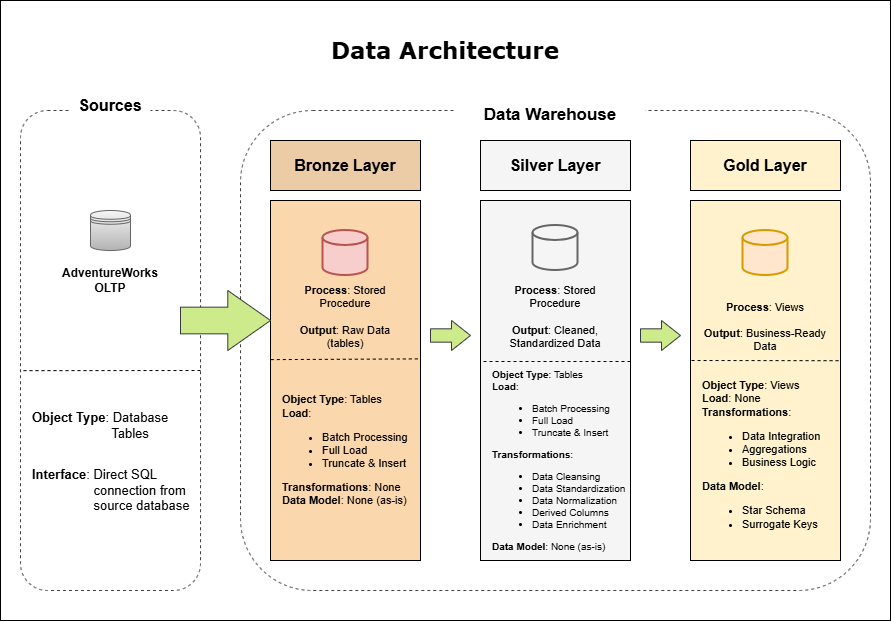

The diagram above was exported from draw.io. Its source (the exported page's mxGraphModel, read from the mxfile embedded in the PNG):
<mxGraphModel dx="2096" dy="783" grid="1" gridSize="10" guides="1" tooltips="1" connect="1" arrows="1" fold="1" page="1" pageScale="1" pageWidth="850" pageHeight="1100" math="0" shadow="0">
  <root>
    <mxCell id="0" />
    <mxCell id="1" parent="0" />
    <mxCell id="F1-lPIqUNEMg5Q7Ke7V9-1" parent="1" style="rounded=0;whiteSpace=wrap;html=1;movable=1;resizable=1;rotatable=1;deletable=1;editable=1;locked=0;connectable=1;" value="" vertex="1">
      <mxGeometry height="620" width="890" x="-70" y="10" as="geometry" />
    </mxCell>
    <mxCell id="F1-lPIqUNEMg5Q7Ke7V9-3" parent="1" style="rounded=1;whiteSpace=wrap;html=1;dashed=1;strokeWidth=1;strokeColor=light-dark(#463f3f, #EDEDED);" value="" vertex="1">
      <mxGeometry height="480" width="180" x="-50" y="120" as="geometry" />
    </mxCell>
    <mxCell id="F1-lPIqUNEMg5Q7Ke7V9-4" parent="1" style="rounded=1;whiteSpace=wrap;html=1;dashed=1;strokeWidth=1;strokeColor=light-dark(#463f3f, #EDEDED);" value="" vertex="1">
      <mxGeometry height="480" width="630" x="170" y="120" as="geometry" />
    </mxCell>
    <mxCell id="F1-lPIqUNEMg5Q7Ke7V9-6" parent="1" style="text;html=1;whiteSpace=wrap;strokeColor=none;fillColor=none;align=center;verticalAlign=middle;rounded=0;fontSize=23;fontStyle=1;fontFamily=Verdana;" value="Data Architecture" vertex="1">
      <mxGeometry height="40" width="320" x="215" y="40" as="geometry" />
    </mxCell>
    <mxCell id="F1-lPIqUNEMg5Q7Ke7V9-9" parent="1" style="rounded=0;whiteSpace=wrap;html=1;fontStyle=1;fontSize=16;strokeColor=none;" value="Sources" vertex="1">
      <mxGeometry height="30" width="80" y="100" as="geometry" />
    </mxCell>
    <mxCell id="F1-lPIqUNEMg5Q7Ke7V9-10" parent="1" style="rounded=0;whiteSpace=wrap;html=1;fontStyle=1;fontSize=17;strokeColor=none;" value="Data Warehouse" vertex="1">
      <mxGeometry height="30" width="190" x="385" y="110" as="geometry" />
    </mxCell>
    <mxCell id="F1-lPIqUNEMg5Q7Ke7V9-11" parent="1" style="shape=datastore;whiteSpace=wrap;html=1;fillColor=#f5f5f5;strokeColor=#666666;gradientColor=#b3b3b3;" value="" vertex="1">
      <mxGeometry height="40" width="40" x="20" y="220" as="geometry" />
    </mxCell>
    <mxCell id="F1-lPIqUNEMg5Q7Ke7V9-12" parent="1" style="text;html=1;whiteSpace=wrap;strokeColor=none;fillColor=none;align=center;verticalAlign=middle;rounded=0;fontStyle=1;fontSize=12;" value="AdventureWorks&lt;div&gt;OLTP&lt;/div&gt;" vertex="1">
      <mxGeometry height="40" width="160" x="-40" y="270" as="geometry" />
    </mxCell>
    <mxCell id="F1-lPIqUNEMg5Q7Ke7V9-13" edge="1" parent="1" style="endArrow=none;dashed=1;html=1;rounded=0;entryX=-0.017;entryY=0.642;entryDx=0;entryDy=0;entryPerimeter=0;" value="">
      <mxGeometry height="50" relative="1" width="50" as="geometry">
        <mxPoint x="130" y="380" as="sourcePoint" />
        <mxPoint x="-49.99999999999994" y="380.1600000000001" as="targetPoint" />
      </mxGeometry>
    </mxCell>
    <mxCell id="F1-lPIqUNEMg5Q7Ke7V9-14" parent="1" style="text;html=1;whiteSpace=wrap;strokeColor=none;fillColor=none;align=left;verticalAlign=middle;rounded=0;fontSize=13;fontStyle=0" value="&lt;strong&gt;Object Type&lt;/strong&gt;: Database&lt;div&gt;&lt;div&gt;&lt;span style=&quot;white-space: pre;&quot;&gt;&#09;&lt;/span&gt;&lt;span style=&quot;white-space: pre;&quot;&gt;&#09;&amp;nbsp;&lt;/span&gt;&amp;nbsp; &amp;nbsp; &amp;nbsp;Tables&amp;nbsp;&lt;/div&gt;&lt;/div&gt;" vertex="1">
      <mxGeometry height="30" width="180" x="-40" y="420" as="geometry" />
    </mxCell>
    <mxCell id="F1-lPIqUNEMg5Q7Ke7V9-15" parent="1" style="text;html=1;whiteSpace=wrap;strokeColor=none;fillColor=none;align=left;verticalAlign=middle;rounded=0;fontSize=13;fontStyle=0" value="&lt;strong&gt;Interface&lt;/strong&gt;: Direct SQL &lt;span style=&quot;white-space: pre;&quot;&gt;&#09;&lt;/span&gt;&lt;span style=&quot;white-space: pre;&quot;&gt;&#09;&lt;/span&gt;&amp;nbsp;connection from &lt;span style=&quot;white-space: pre;&quot;&gt;&#09;&lt;/span&gt;&lt;span style=&quot;white-space: pre;&quot;&gt;&#09;&lt;/span&gt;&amp;nbsp;source database" vertex="1">
      <mxGeometry height="80" width="180" x="-40" y="460" as="geometry" />
    </mxCell>
    <mxCell id="F1-lPIqUNEMg5Q7Ke7V9-18" parent="1" style="rounded=0;whiteSpace=wrap;html=1;fillColor=#fad7ac;strokeColor=light-dark(#000000, #c98531);" value="" vertex="1">
      <mxGeometry height="360" width="150" x="200" y="210" as="geometry" />
    </mxCell>
    <mxCell id="F1-lPIqUNEMg5Q7Ke7V9-22" parent="1" style="rounded=0;whiteSpace=wrap;html=1;fillColor=#f5f5f5;gradientColor=none;strokeColor=light-dark(#000000, #959595);" value="" vertex="1">
      <mxGeometry height="360" width="150" x="410" y="210" as="geometry" />
    </mxCell>
    <mxCell id="F1-lPIqUNEMg5Q7Ke7V9-23" parent="1" style="rounded=0;whiteSpace=wrap;html=1;fillColor=#fff2cc;gradientColor=none;strokeColor=light-dark(#000000, #959595);" value="" vertex="1">
      <mxGeometry height="360" width="150" x="620" y="210" as="geometry" />
    </mxCell>
    <mxCell id="F1-lPIqUNEMg5Q7Ke7V9-24" parent="1" style="rounded=0;whiteSpace=wrap;html=1;fillColor=light-dark(#eccca7, #5f3607);strokeColor=light-dark(#000000, #6d5100);gradientColor=none;fontStyle=1;fontSize=16;" value="Bronze Layer" vertex="1">
      <mxGeometry height="50" width="150" x="200" y="150" as="geometry" />
    </mxCell>
    <mxCell id="F1-lPIqUNEMg5Q7Ke7V9-25" parent="1" style="rounded=0;whiteSpace=wrap;html=1;fillColor=#f5f5f5;strokeColor=light-dark(#000000, #959595);gradientColor=none;fontSize=16;fontStyle=1" value="Silver Layer" vertex="1">
      <mxGeometry height="50" width="150" x="410" y="150" as="geometry" />
    </mxCell>
    <mxCell id="F1-lPIqUNEMg5Q7Ke7V9-26" parent="1" style="rounded=0;whiteSpace=wrap;html=1;fillColor=#fff2cc;gradientColor=none;strokeColor=light-dark(#000000, #6d5100);fontStyle=1;fontSize=16;" value="Gold Layer" vertex="1">
      <mxGeometry height="50" width="150" x="620" y="150" as="geometry" />
    </mxCell>
    <mxCell id="F1-lPIqUNEMg5Q7Ke7V9-29" parent="1" style="shape=singleArrow;whiteSpace=wrap;html=1;arrowWidth=0.4447061695772004;arrowSize=0.4745094847834957;fillColor=#cdeb8b;strokeColor=#36393d;" value="" vertex="1">
      <mxGeometry height="60" width="90" x="110" y="300" as="geometry" />
    </mxCell>
    <mxCell id="F1-lPIqUNEMg5Q7Ke7V9-30" parent="1" style="shape=singleArrow;whiteSpace=wrap;html=1;arrowWidth=0.4447061695772004;arrowSize=0.4745094847834957;fillColor=#cdeb8b;strokeColor=#36393d;" value="" vertex="1">
      <mxGeometry height="30" width="40" x="360" y="330" as="geometry" />
    </mxCell>
    <mxCell id="F1-lPIqUNEMg5Q7Ke7V9-38" parent="1" style="shape=singleArrow;whiteSpace=wrap;html=1;arrowWidth=0.4447061695772004;arrowSize=0.4745094847834957;fillColor=#cdeb8b;strokeColor=#36393d;" value="" vertex="1">
      <mxGeometry height="30" width="40" x="570" y="330" as="geometry" />
    </mxCell>
    <mxCell id="F1-lPIqUNEMg5Q7Ke7V9-41" edge="1" parent="1" source="F1-lPIqUNEMg5Q7Ke7V9-18" style="endArrow=none;dashed=1;html=1;rounded=0;entryX=0;entryY=0.442;entryDx=0;entryDy=0;entryPerimeter=0;exitX=0.982;exitY=0.44;exitDx=0;exitDy=0;exitPerimeter=0;" target="F1-lPIqUNEMg5Q7Ke7V9-18" value="">
      <mxGeometry height="50" relative="1" width="50" as="geometry">
        <mxPoint x="410" y="360" as="sourcePoint" />
        <mxPoint x="460" y="310" as="targetPoint" />
      </mxGeometry>
    </mxCell>
    <mxCell id="F1-lPIqUNEMg5Q7Ke7V9-42" edge="1" parent="1" style="endArrow=none;dashed=1;html=1;rounded=0;" value="">
      <mxGeometry height="50" relative="1" width="50" as="geometry">
        <mxPoint x="560" y="371" as="sourcePoint" />
        <mxPoint x="410" y="371" as="targetPoint" />
      </mxGeometry>
    </mxCell>
    <mxCell id="F1-lPIqUNEMg5Q7Ke7V9-43" edge="1" parent="1" source="F1-lPIqUNEMg5Q7Ke7V9-23" style="endArrow=none;dashed=1;html=1;rounded=0;exitX=0.987;exitY=0.445;exitDx=0;exitDy=0;exitPerimeter=0;" value="">
      <mxGeometry height="50" relative="1" width="50" as="geometry">
        <mxPoint x="770" y="370" as="sourcePoint" />
        <mxPoint x="620" y="370" as="targetPoint" />
      </mxGeometry>
    </mxCell>
    <mxCell id="F65xt4jJYZtKEle5fBi5-3" parent="1" style="rounded=0;whiteSpace=wrap;html=1;fillColor=none;strokeColor=none;fontSize=11;" value="&lt;div&gt;&lt;br&gt;&lt;/div&gt;&lt;div&gt;&lt;strong style=&quot;background-color: transparent; color: light-dark(rgb(0, 0, 0), rgb(255, 255, 255));&quot;&gt;Process&lt;/strong&gt;&lt;span style=&quot;background-color: transparent; color: light-dark(rgb(0, 0, 0), rgb(255, 255, 255));&quot;&gt;: Stored Procedure&lt;/span&gt;&lt;/div&gt;&lt;div&gt;&lt;br&gt;&lt;strong style=&quot;background-color: transparent; color: light-dark(rgb(0, 0, 0), rgb(255, 255, 255));&quot;&gt;Output&lt;/strong&gt;&lt;span style=&quot;background-color: transparent; color: light-dark(rgb(0, 0, 0), rgb(255, 255, 255));&quot;&gt;: Raw Data (tables)&lt;/span&gt;&lt;/div&gt;" vertex="1">
      <mxGeometry height="70" width="130" x="210" y="285" as="geometry" />
    </mxCell>
    <mxCell id="F65xt4jJYZtKEle5fBi5-4" parent="1" style="rounded=0;whiteSpace=wrap;html=1;fillColor=none;strokeColor=none;align=left;fontSize=11;" value="&lt;strong style=&quot;background-color: transparent; color: light-dark(rgb(0, 0, 0), rgb(255, 255, 255));&quot;&gt;Object Type&lt;/strong&gt;&lt;span style=&quot;background-color: transparent; color: light-dark(rgb(0, 0, 0), rgb(255, 255, 255));&quot;&gt;: Tables&lt;/span&gt;&lt;br&gt;&lt;strong style=&quot;background-color: transparent; color: light-dark(rgb(0, 0, 0), rgb(255, 255, 255));&quot;&gt;Load&lt;/strong&gt;&lt;span style=&quot;background-color: transparent; color: light-dark(rgb(0, 0, 0), rgb(255, 255, 255));&quot;&gt;:&lt;/span&gt;&lt;ul&gt;&lt;li class=&quot;font-claude-response-body whitespace-normal break-words pl-2&quot;&gt;Batch Processing&lt;/li&gt;&lt;li class=&quot;font-claude-response-body whitespace-normal break-words pl-2&quot;&gt;Full Load&lt;/li&gt;&lt;li class=&quot;font-claude-response-body whitespace-normal break-words pl-2&quot;&gt;Truncate &amp;amp; Insert&lt;/li&gt;&lt;/ul&gt;&lt;strong style=&quot;background-color: transparent; color: light-dark(rgb(0, 0, 0), rgb(255, 255, 255));&quot;&gt;Transformations&lt;/strong&gt;&lt;span style=&quot;background-color: transparent; color: light-dark(rgb(0, 0, 0), rgb(255, 255, 255));&quot;&gt;: None&lt;br&gt;&lt;/span&gt;&lt;strong style=&quot;background-color: transparent; color: light-dark(rgb(0, 0, 0), rgb(255, 255, 255));&quot;&gt;Data Model&lt;/strong&gt;&lt;span style=&quot;background-color: transparent; color: light-dark(rgb(0, 0, 0), rgb(255, 255, 255));&quot;&gt;: None (as-is)&lt;/span&gt;" vertex="1">
      <mxGeometry height="200" width="145" x="210" y="360" as="geometry" />
    </mxCell>
    <mxCell id="F65xt4jJYZtKEle5fBi5-6" parent="1" style="rounded=0;whiteSpace=wrap;html=1;fillColor=none;strokeColor=none;align=left;fontSize=10;" value="&lt;strong style=&quot;background-color: transparent; color: light-dark(rgb(0, 0, 0), rgb(255, 255, 255));&quot;&gt;Object Type&lt;/strong&gt;&lt;span style=&quot;background-color: transparent; color: light-dark(rgb(0, 0, 0), rgb(255, 255, 255));&quot;&gt;: Tables&lt;/span&gt;&lt;br&gt;&lt;strong style=&quot;background-color: transparent; color: light-dark(rgb(0, 0, 0), rgb(255, 255, 255));&quot;&gt;Load&lt;/strong&gt;&lt;span style=&quot;background-color: transparent; color: light-dark(rgb(0, 0, 0), rgb(255, 255, 255));&quot;&gt;:&lt;/span&gt;&lt;ul&gt;&lt;li class=&quot;font-claude-response-body whitespace-normal break-words pl-2&quot;&gt;Batch Processing&lt;/li&gt;&lt;li class=&quot;font-claude-response-body whitespace-normal break-words pl-2&quot;&gt;Full Load&lt;/li&gt;&lt;li class=&quot;font-claude-response-body whitespace-normal break-words pl-2&quot;&gt;Truncate &amp;amp; Insert&lt;/li&gt;&lt;/ul&gt;&lt;strong style=&quot;background-color: transparent; color: light-dark(rgb(0, 0, 0), rgb(255, 255, 255));&quot;&gt;Transformations&lt;/strong&gt;&lt;span style=&quot;background-color: transparent; color: light-dark(rgb(0, 0, 0), rgb(255, 255, 255));&quot;&gt;:&amp;nbsp;&lt;/span&gt;&lt;ul&gt;&lt;li class=&quot;font-claude-response-body whitespace-normal break-words pl-2&quot;&gt;Data Cleansing&lt;/li&gt;&lt;li class=&quot;font-claude-response-body whitespace-normal break-words pl-2&quot;&gt;Data Standardization&lt;/li&gt;&lt;li class=&quot;font-claude-response-body whitespace-normal break-words pl-2&quot;&gt;Data Normalization&lt;/li&gt;&lt;li class=&quot;font-claude-response-body whitespace-normal break-words pl-2&quot;&gt;Derived Columns&lt;/li&gt;&lt;li class=&quot;font-claude-response-body whitespace-normal break-words pl-2&quot;&gt;Data Enrichment&lt;/li&gt;&lt;/ul&gt;&lt;strong style=&quot;background-color: transparent; color: light-dark(rgb(0, 0, 0), rgb(255, 255, 255));&quot;&gt;Data Model&lt;/strong&gt;&lt;span style=&quot;background-color: transparent; color: light-dark(rgb(0, 0, 0), rgb(255, 255, 255));&quot;&gt;: None (as-is)&lt;/span&gt;" vertex="1">
      <mxGeometry height="200" width="145" x="420" y="370" as="geometry" />
    </mxCell>
    <mxCell id="F65xt4jJYZtKEle5fBi5-7" parent="1" style="rounded=0;whiteSpace=wrap;html=1;fillColor=none;strokeColor=none;fontSize=11;" value="&lt;div&gt;&lt;br&gt;&lt;/div&gt;&lt;div&gt;&lt;strong style=&quot;background-color: transparent; color: light-dark(rgb(0, 0, 0), rgb(255, 255, 255));&quot;&gt;Process&lt;/strong&gt;&lt;span style=&quot;background-color: transparent; color: light-dark(rgb(0, 0, 0), rgb(255, 255, 255));&quot;&gt;: Stored Procedure&lt;/span&gt;&lt;/div&gt;&lt;div&gt;&lt;br&gt;&lt;strong style=&quot;background-color: transparent; color: light-dark(rgb(0, 0, 0), rgb(255, 255, 255));&quot;&gt;Output&lt;/strong&gt;&lt;span style=&quot;background-color: transparent; color: light-dark(rgb(0, 0, 0), rgb(255, 255, 255));&quot;&gt;:&amp;nbsp;&lt;/span&gt;&lt;span style=&quot;background-color: transparent; color: light-dark(rgb(0, 0, 0), rgb(255, 255, 255));&quot;&gt;Cleaned, Standardized Data&lt;/span&gt;&lt;/div&gt;" vertex="1">
      <mxGeometry height="80" width="130" x="420" y="280" as="geometry" />
    </mxCell>
    <mxCell id="F65xt4jJYZtKEle5fBi5-8" parent="1" style="rounded=0;whiteSpace=wrap;html=1;fillColor=none;strokeColor=none;fontSize=11;" value="&lt;div&gt;&lt;br&gt;&lt;/div&gt;&lt;div&gt;&lt;strong style=&quot;background-color: transparent; color: light-dark(rgb(0, 0, 0), rgb(255, 255, 255));&quot;&gt;Process&lt;/strong&gt;&lt;span style=&quot;background-color: transparent; color: light-dark(rgb(0, 0, 0), rgb(255, 255, 255));&quot;&gt;:&amp;nbsp;&lt;/span&gt;&lt;span style=&quot;background-color: transparent; color: light-dark(rgb(0, 0, 0), rgb(255, 255, 255));&quot;&gt;Views&lt;/span&gt;&lt;/div&gt;&lt;div&gt;&lt;br&gt;&lt;strong style=&quot;background-color: transparent; color: light-dark(rgb(0, 0, 0), rgb(255, 255, 255));&quot;&gt;Output&lt;/strong&gt;&lt;span style=&quot;background-color: transparent; color: light-dark(rgb(0, 0, 0), rgb(255, 255, 255));&quot;&gt;:&lt;/span&gt;&lt;span style=&quot;background-color: transparent; color: light-dark(rgb(0, 0, 0), rgb(255, 255, 255));&quot;&gt;&amp;nbsp;Business-Ready Data&lt;/span&gt;&lt;/div&gt;" vertex="1">
      <mxGeometry height="70" width="130" x="630" y="295" as="geometry" />
    </mxCell>
    <mxCell id="F65xt4jJYZtKEle5fBi5-9" parent="1" style="rounded=0;whiteSpace=wrap;html=1;fillColor=none;strokeColor=none;align=left;fontSize=11;" value="&lt;strong style=&quot;background-color: transparent; color: light-dark(rgb(0, 0, 0), rgb(255, 255, 255));&quot;&gt;Object Type&lt;/strong&gt;&lt;span style=&quot;background-color: transparent; color: light-dark(rgb(0, 0, 0), rgb(255, 255, 255));&quot;&gt;: Views&lt;/span&gt;&lt;br&gt;&lt;strong style=&quot;background-color: transparent; color: light-dark(rgb(0, 0, 0), rgb(255, 255, 255));&quot;&gt;Load&lt;/strong&gt;&lt;span style=&quot;background-color: transparent; color: light-dark(rgb(0, 0, 0), rgb(255, 255, 255));&quot;&gt;: None&lt;br&gt;&lt;/span&gt;&lt;strong style=&quot;background-color: transparent; color: light-dark(rgb(0, 0, 0), rgb(255, 255, 255));&quot;&gt;Transformations&lt;/strong&gt;&lt;span style=&quot;background-color: transparent; color: light-dark(rgb(0, 0, 0), rgb(255, 255, 255));&quot;&gt;:&amp;nbsp;&lt;/span&gt;&lt;ul&gt;&lt;li class=&quot;font-claude-response-body whitespace-normal break-words pl-2&quot;&gt;Data Integration&lt;/li&gt;&lt;li class=&quot;font-claude-response-body whitespace-normal break-words pl-2&quot;&gt;Aggregations&lt;/li&gt;&lt;li class=&quot;font-claude-response-body whitespace-normal break-words pl-2&quot;&gt;Business Logic&lt;/li&gt;&lt;/ul&gt;&lt;strong style=&quot;background-color: transparent; color: light-dark(rgb(0, 0, 0), rgb(255, 255, 255));&quot;&gt;Data Model&lt;/strong&gt;&lt;span style=&quot;background-color: transparent; color: light-dark(rgb(0, 0, 0), rgb(255, 255, 255));&quot;&gt;:&lt;/span&gt;&lt;div&gt;&lt;ul&gt;&lt;li&gt;Star Schema&lt;/li&gt;&lt;li&gt;Surrogate Keys&lt;/li&gt;&lt;/ul&gt;&lt;/div&gt;" vertex="1">
      <mxGeometry height="200" width="145" x="630" y="370" as="geometry" />
    </mxCell>
    <mxCell id="F65xt4jJYZtKEle5fBi5-11" parent="1" style="strokeWidth=2;html=1;shape=mxgraph.flowchart.database;whiteSpace=wrap;fillColor=#f8cecc;strokeColor=#b85450;" value="" vertex="1">
      <mxGeometry height="45" width="45" x="252.5" y="240" as="geometry" />
    </mxCell>
    <mxCell id="F65xt4jJYZtKEle5fBi5-12" parent="1" style="strokeWidth=2;html=1;shape=mxgraph.flowchart.database;whiteSpace=wrap;fillColor=#f5f5f5;strokeColor=#666666;fontColor=#333333;" value="" vertex="1">
      <mxGeometry height="45" width="45" x="462.5" y="235" as="geometry" />
    </mxCell>
    <mxCell id="F65xt4jJYZtKEle5fBi5-13" parent="1" style="strokeWidth=2;html=1;shape=mxgraph.flowchart.database;whiteSpace=wrap;fillColor=#ffe6cc;strokeColor=#d79b00;" value="" vertex="1">
      <mxGeometry height="45" width="45" x="672.5" y="240" as="geometry" />
    </mxCell>
  </root>
</mxGraphModel>